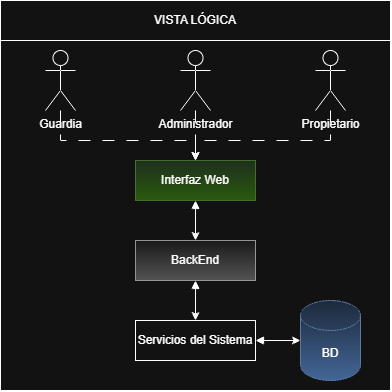

The diagram above was exported from draw.io. Its source (the exported page's mxGraphModel, read from the mxfile embedded in the PNG):
<mxGraphModel dx="860" dy="431" grid="1" gridSize="10" guides="1" tooltips="1" connect="1" arrows="1" fold="1" page="1" pageScale="1" pageWidth="827" pageHeight="1169" math="0" shadow="0">
  <root>
    <mxCell id="0" />
    <mxCell id="1" parent="0" />
    <mxCell id="C0VooLkKCpSIgdMhRwC6-2" parent="1" style="whiteSpace=wrap;html=1;aspect=fixed;" value="" vertex="1">
      <mxGeometry height="390" width="390" x="145" y="40" as="geometry" />
    </mxCell>
    <mxCell id="C0VooLkKCpSIgdMhRwC6-4" parent="1" style="rounded=0;whiteSpace=wrap;html=1;" value="VISTA LÓGICA" vertex="1">
      <mxGeometry height="40" width="390" x="145" y="40" as="geometry" />
    </mxCell>
    <mxCell id="C0VooLkKCpSIgdMhRwC6-10" edge="1" parent="1" source="C0VooLkKCpSIgdMhRwC6-5" style="edgeStyle=orthogonalEdgeStyle;rounded=0;orthogonalLoop=1;jettySize=auto;html=1;entryX=0.5;entryY=0;entryDx=0;entryDy=0;dashed=1;dashPattern=12 12;" target="C0VooLkKCpSIgdMhRwC6-8">
      <mxGeometry relative="1" as="geometry">
        <Array as="points">
          <mxPoint x="205" y="180" />
          <mxPoint x="340.03" y="180" />
        </Array>
      </mxGeometry>
    </mxCell>
    <mxCell id="C0VooLkKCpSIgdMhRwC6-5" parent="1" style="shape=umlActor;verticalLabelPosition=bottom;verticalAlign=top;html=1;outlineConnect=0;" value="Guardia" vertex="1">
      <mxGeometry height="60" width="30" x="190" y="90" as="geometry" />
    </mxCell>
    <mxCell id="C0VooLkKCpSIgdMhRwC6-12" edge="1" parent="1" source="C0VooLkKCpSIgdMhRwC6-6" style="edgeStyle=orthogonalEdgeStyle;rounded=0;orthogonalLoop=1;jettySize=auto;html=1;entryX=0.5;entryY=0;entryDx=0;entryDy=0;dashed=1;dashPattern=12 12;" target="C0VooLkKCpSIgdMhRwC6-8">
      <mxGeometry relative="1" as="geometry" />
    </mxCell>
    <mxCell id="C0VooLkKCpSIgdMhRwC6-6" parent="1" style="shape=umlActor;verticalLabelPosition=bottom;verticalAlign=top;html=1;outlineConnect=0;" value="Administrador" vertex="1">
      <mxGeometry height="60" width="30" x="325" y="90" as="geometry" />
    </mxCell>
    <mxCell id="C0VooLkKCpSIgdMhRwC6-9" edge="1" parent="1" source="C0VooLkKCpSIgdMhRwC6-7" style="edgeStyle=orthogonalEdgeStyle;rounded=0;orthogonalLoop=1;jettySize=auto;html=1;dashed=1;dashPattern=12 12;" target="C0VooLkKCpSIgdMhRwC6-8">
      <mxGeometry relative="1" as="geometry">
        <Array as="points">
          <mxPoint x="475" y="180" />
          <mxPoint x="340.03" y="180" />
        </Array>
      </mxGeometry>
    </mxCell>
    <mxCell id="C0VooLkKCpSIgdMhRwC6-7" parent="1" style="shape=umlActor;verticalLabelPosition=bottom;verticalAlign=top;html=1;outlineConnect=0;" value="Propietario" vertex="1">
      <mxGeometry height="60" width="30" x="460" y="90" as="geometry" />
    </mxCell>
    <mxCell id="C0VooLkKCpSIgdMhRwC6-14" edge="1" parent="1" source="C0VooLkKCpSIgdMhRwC6-8" style="edgeStyle=orthogonalEdgeStyle;rounded=0;orthogonalLoop=1;jettySize=auto;html=1;entryX=0.5;entryY=0;entryDx=0;entryDy=0;startArrow=block;startFill=1;" target="C0VooLkKCpSIgdMhRwC6-13">
      <mxGeometry relative="1" as="geometry" />
    </mxCell>
    <mxCell id="C0VooLkKCpSIgdMhRwC6-8" parent="1" style="rounded=0;whiteSpace=wrap;html=1;fillColor=#d5e8d4;gradientColor=#97d077;strokeColor=#82b366;" value="Interfaz Web" vertex="1">
      <mxGeometry height="40" width="120" x="280" y="200" as="geometry" />
    </mxCell>
    <mxCell id="C0VooLkKCpSIgdMhRwC6-16" edge="1" parent="1" source="C0VooLkKCpSIgdMhRwC6-13" style="edgeStyle=orthogonalEdgeStyle;rounded=0;orthogonalLoop=1;jettySize=auto;html=1;entryX=0.5;entryY=0;entryDx=0;entryDy=0;startArrow=block;startFill=1;" target="C0VooLkKCpSIgdMhRwC6-15">
      <mxGeometry relative="1" as="geometry" />
    </mxCell>
    <mxCell id="C0VooLkKCpSIgdMhRwC6-13" parent="1" style="rounded=0;whiteSpace=wrap;html=1;fillColor=#f5f5f5;gradientColor=#b3b3b3;strokeColor=#666666;" value="BackEnd" vertex="1">
      <mxGeometry height="40" width="120" x="280" y="280" as="geometry" />
    </mxCell>
    <mxCell id="C0VooLkKCpSIgdMhRwC6-20" edge="1" parent="1" source="C0VooLkKCpSIgdMhRwC6-15" style="edgeStyle=orthogonalEdgeStyle;rounded=0;orthogonalLoop=1;jettySize=auto;html=1;startArrow=block;startFill=1;">
      <mxGeometry relative="1" as="geometry">
        <mxPoint x="445" y="380" as="targetPoint" />
      </mxGeometry>
    </mxCell>
    <mxCell id="C0VooLkKCpSIgdMhRwC6-15" parent="1" style="rounded=0;whiteSpace=wrap;html=1;" value="Servicios del Sistema" vertex="1">
      <mxGeometry height="40" width="120" x="280" y="360" as="geometry" />
    </mxCell>
    <mxCell id="C0VooLkKCpSIgdMhRwC6-19" parent="1" style="shape=cylinder3;whiteSpace=wrap;html=1;boundedLbl=1;backgroundOutline=1;size=15;fillColor=#dae8fc;gradientColor=#7ea6e0;strokeColor=#6c8ebf;" value="BD" vertex="1">
      <mxGeometry height="80" width="60" x="445" y="340" as="geometry" />
    </mxCell>
  </root>
</mxGraphModel>